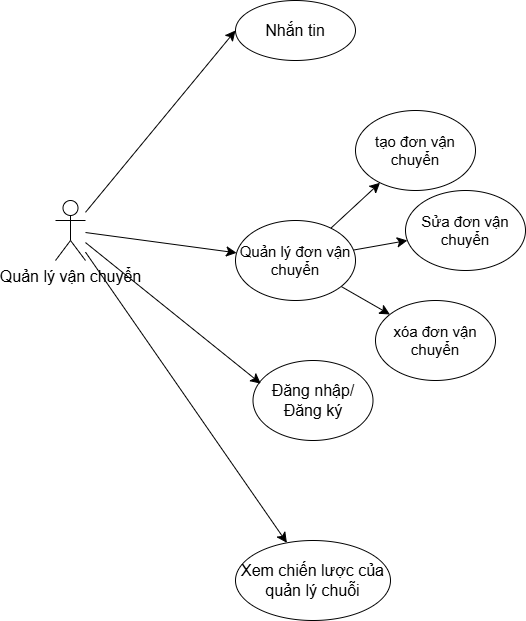

The diagram above was exported from draw.io. Its source (the exported page's mxGraphModel, read from the mxfile embedded in the PNG):
<mxGraphModel dx="2759" dy="1075" grid="1" gridSize="10" guides="1" tooltips="1" connect="1" arrows="1" fold="1" page="1" pageScale="1" pageWidth="850" pageHeight="1100" math="0" shadow="0">
  <root>
    <mxCell id="0" />
    <mxCell id="1" parent="0" />
    <mxCell id="8YIkC-qQaHyYvdBdioPT-28" value="&lt;font style=&quot;font-size: 16px;&quot;&gt;Nhắn tin&lt;/font&gt;" style="ellipse;whiteSpace=wrap;html=1;" vertex="1" parent="1">
      <mxGeometry x="100" y="640" width="120" height="60" as="geometry" />
    </mxCell>
    <mxCell id="8YIkC-qQaHyYvdBdioPT-49" value="&lt;font style=&quot;font-size: 16px;&quot;&gt;Xem chiến lược của quản lý chuỗi&lt;/font&gt;" style="ellipse;whiteSpace=wrap;html=1;" vertex="1" parent="1">
      <mxGeometry x="100" y="1180" width="155" height="80" as="geometry" />
    </mxCell>
    <mxCell id="8YIkC-qQaHyYvdBdioPT-51" value="&lt;font style=&quot;font-size: 16px;&quot;&gt;Đăng nhập/Đăng ký&lt;/font&gt;" style="ellipse;whiteSpace=wrap;html=1;" vertex="1" parent="1">
      <mxGeometry x="117.5" y="1000" width="120" height="80" as="geometry" />
    </mxCell>
    <mxCell id="8YIkC-qQaHyYvdBdioPT-57" style="edgeStyle=none;curved=1;rounded=0;orthogonalLoop=1;jettySize=auto;html=1;fontSize=12;startSize=8;endSize=8;" edge="1" parent="1" source="8YIkC-qQaHyYvdBdioPT-52" target="8YIkC-qQaHyYvdBdioPT-58">
      <mxGeometry relative="1" as="geometry">
        <mxPoint x="190.0000000000001" y="760" as="targetPoint" />
      </mxGeometry>
    </mxCell>
    <mxCell id="8YIkC-qQaHyYvdBdioPT-68" style="edgeStyle=none;curved=1;rounded=0;orthogonalLoop=1;jettySize=auto;html=1;entryX=0;entryY=0.5;entryDx=0;entryDy=0;fontSize=12;startSize=8;endSize=8;" edge="1" parent="1" source="8YIkC-qQaHyYvdBdioPT-52" target="8YIkC-qQaHyYvdBdioPT-28">
      <mxGeometry relative="1" as="geometry" />
    </mxCell>
    <mxCell id="8YIkC-qQaHyYvdBdioPT-71" style="edgeStyle=none;curved=1;rounded=0;orthogonalLoop=1;jettySize=auto;html=1;fontSize=12;startSize=8;endSize=8;" edge="1" parent="1" source="8YIkC-qQaHyYvdBdioPT-52" target="8YIkC-qQaHyYvdBdioPT-49">
      <mxGeometry relative="1" as="geometry" />
    </mxCell>
    <mxCell id="8YIkC-qQaHyYvdBdioPT-52" value="&lt;font style=&quot;font-size: 16px;&quot;&gt;Quản lý vận chuyển&lt;/font&gt;" style="shape=umlActor;verticalLabelPosition=bottom;verticalAlign=top;html=1;outlineConnect=0;" vertex="1" parent="1">
      <mxGeometry x="-80" y="840" width="30" height="60" as="geometry" />
    </mxCell>
    <mxCell id="8YIkC-qQaHyYvdBdioPT-55" style="edgeStyle=none;curved=1;rounded=0;orthogonalLoop=1;jettySize=auto;html=1;entryX=0.065;entryY=0.289;entryDx=0;entryDy=0;entryPerimeter=0;fontSize=12;startSize=8;endSize=8;" edge="1" parent="1" source="8YIkC-qQaHyYvdBdioPT-52" target="8YIkC-qQaHyYvdBdioPT-51">
      <mxGeometry relative="1" as="geometry" />
    </mxCell>
    <mxCell id="8YIkC-qQaHyYvdBdioPT-59" style="edgeStyle=none;curved=1;rounded=0;orthogonalLoop=1;jettySize=auto;html=1;fontSize=12;startSize=8;endSize=8;" edge="1" parent="1" source="8YIkC-qQaHyYvdBdioPT-58" target="8YIkC-qQaHyYvdBdioPT-60">
      <mxGeometry relative="1" as="geometry">
        <mxPoint x="110" y="790" as="targetPoint" />
      </mxGeometry>
    </mxCell>
    <mxCell id="8YIkC-qQaHyYvdBdioPT-61" style="edgeStyle=none;curved=1;rounded=0;orthogonalLoop=1;jettySize=auto;html=1;fontSize=12;startSize=8;endSize=8;" edge="1" parent="1" source="8YIkC-qQaHyYvdBdioPT-58" target="8YIkC-qQaHyYvdBdioPT-62">
      <mxGeometry relative="1" as="geometry">
        <mxPoint x="220" y="820" as="targetPoint" />
      </mxGeometry>
    </mxCell>
    <mxCell id="8YIkC-qQaHyYvdBdioPT-63" style="edgeStyle=none;curved=1;rounded=0;orthogonalLoop=1;jettySize=auto;html=1;fontSize=12;startSize=8;endSize=8;" edge="1" parent="1" source="8YIkC-qQaHyYvdBdioPT-58" target="8YIkC-qQaHyYvdBdioPT-64">
      <mxGeometry relative="1" as="geometry">
        <mxPoint x="300" y="900" as="targetPoint" />
      </mxGeometry>
    </mxCell>
    <mxCell id="8YIkC-qQaHyYvdBdioPT-58" value="&lt;font style=&quot;font-size: 15px;&quot;&gt;Quản lý đơn vận chuyển&lt;/font&gt;" style="ellipse;whiteSpace=wrap;html=1;" vertex="1" parent="1">
      <mxGeometry x="100.00000000000011" y="860" width="120" height="80" as="geometry" />
    </mxCell>
    <mxCell id="8YIkC-qQaHyYvdBdioPT-60" value="&lt;font style=&quot;font-size: 15px;&quot;&gt;tạo đơn vận chuyển&lt;/font&gt;" style="ellipse;whiteSpace=wrap;html=1;" vertex="1" parent="1">
      <mxGeometry x="220" y="750" width="120" height="80" as="geometry" />
    </mxCell>
    <mxCell id="8YIkC-qQaHyYvdBdioPT-62" value="&lt;font style=&quot;font-size: 15px;&quot;&gt;Sửa đơn vận chuyển&lt;/font&gt;" style="ellipse;whiteSpace=wrap;html=1;" vertex="1" parent="1">
      <mxGeometry x="270" y="830" width="120" height="80" as="geometry" />
    </mxCell>
    <mxCell id="8YIkC-qQaHyYvdBdioPT-64" value="&lt;font style=&quot;font-size: 15px;&quot;&gt;xóa đơn vận chuyển&lt;/font&gt;" style="ellipse;whiteSpace=wrap;html=1;" vertex="1" parent="1">
      <mxGeometry x="240" y="940" width="120" height="80" as="geometry" />
    </mxCell>
  </root>
</mxGraphModel>